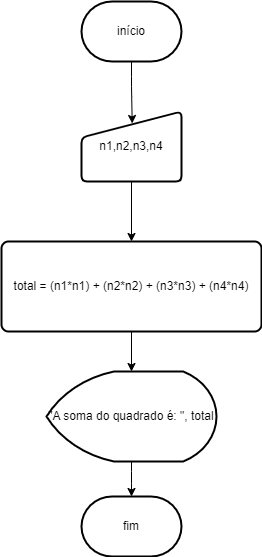

The diagram above was exported from draw.io. Its source (the exported page's mxGraphModel, read from the mxfile embedded in the PNG):
<mxGraphModel dx="794" dy="454" grid="1" gridSize="10" guides="1" tooltips="1" connect="1" arrows="1" fold="1" page="1" pageScale="1" pageWidth="827" pageHeight="1169" math="0" shadow="0">
  <root>
    <mxCell id="0" />
    <mxCell id="1" parent="0" />
    <mxCell id="315sluHbIqEWbfv2pi6x-10" value="" style="edgeStyle=orthogonalEdgeStyle;rounded=1;orthogonalLoop=1;jettySize=auto;html=1;entryX=0.507;entryY=0.171;entryDx=0;entryDy=0;entryPerimeter=0;" parent="1" source="315sluHbIqEWbfv2pi6x-7" target="315sluHbIqEWbfv2pi6x-8" edge="1">
      <mxGeometry relative="1" as="geometry">
        <mxPoint x="419" y="259" as="targetPoint" />
        <Array as="points" />
      </mxGeometry>
    </mxCell>
    <mxCell id="315sluHbIqEWbfv2pi6x-7" value="início" style="strokeWidth=2;html=1;shape=mxgraph.flowchart.terminator;whiteSpace=wrap;rounded=1;" parent="1" vertex="1">
      <mxGeometry x="370" y="90" width="100" height="60" as="geometry" />
    </mxCell>
    <mxCell id="315sluHbIqEWbfv2pi6x-13" value="" style="edgeStyle=orthogonalEdgeStyle;rounded=1;orthogonalLoop=1;jettySize=auto;html=1;" parent="1" source="315sluHbIqEWbfv2pi6x-8" target="315sluHbIqEWbfv2pi6x-12" edge="1">
      <mxGeometry relative="1" as="geometry" />
    </mxCell>
    <mxCell id="315sluHbIqEWbfv2pi6x-8" value="n1,n2,n3,n4" style="html=1;strokeWidth=2;shape=manualInput;whiteSpace=wrap;rounded=1;size=26;arcSize=11;" parent="1" vertex="1">
      <mxGeometry x="370" y="200" width="100" height="70" as="geometry" />
    </mxCell>
    <mxCell id="315sluHbIqEWbfv2pi6x-16" value="" style="edgeStyle=orthogonalEdgeStyle;rounded=1;orthogonalLoop=1;jettySize=auto;html=1;" parent="1" source="315sluHbIqEWbfv2pi6x-12" target="315sluHbIqEWbfv2pi6x-14" edge="1">
      <mxGeometry relative="1" as="geometry" />
    </mxCell>
    <mxCell id="315sluHbIqEWbfv2pi6x-12" value="&lt;div&gt;total = (n1*n1) +&amp;nbsp;&lt;span style=&quot;background-color: initial;&quot;&gt;(n2*n2) +&amp;nbsp;&lt;/span&gt;&lt;span style=&quot;background-color: initial;&quot;&gt;(n3*n3) +&amp;nbsp;&lt;/span&gt;&lt;span style=&quot;background-color: initial;&quot;&gt;(n4*n4)&lt;/span&gt;&lt;/div&gt;" style="rounded=1;whiteSpace=wrap;html=1;absoluteArcSize=1;arcSize=14;strokeWidth=2;" parent="1" vertex="1">
      <mxGeometry x="290" y="330" width="260" height="90" as="geometry" />
    </mxCell>
    <mxCell id="315sluHbIqEWbfv2pi6x-17" value="" style="edgeStyle=orthogonalEdgeStyle;rounded=1;orthogonalLoop=1;jettySize=auto;html=1;" parent="1" source="315sluHbIqEWbfv2pi6x-14" target="315sluHbIqEWbfv2pi6x-15" edge="1">
      <mxGeometry relative="1" as="geometry" />
    </mxCell>
    <mxCell id="315sluHbIqEWbfv2pi6x-14" value="&quot;A soma do quadrado é: &quot;, total" style="strokeWidth=2;html=1;shape=mxgraph.flowchart.display;whiteSpace=wrap;rounded=1;" parent="1" vertex="1">
      <mxGeometry x="335" y="460" width="170" height="90" as="geometry" />
    </mxCell>
    <mxCell id="315sluHbIqEWbfv2pi6x-15" value="fim" style="strokeWidth=2;html=1;shape=mxgraph.flowchart.terminator;whiteSpace=wrap;rounded=1;" parent="1" vertex="1">
      <mxGeometry x="370" y="585" width="100" height="60" as="geometry" />
    </mxCell>
  </root>
</mxGraphModel>